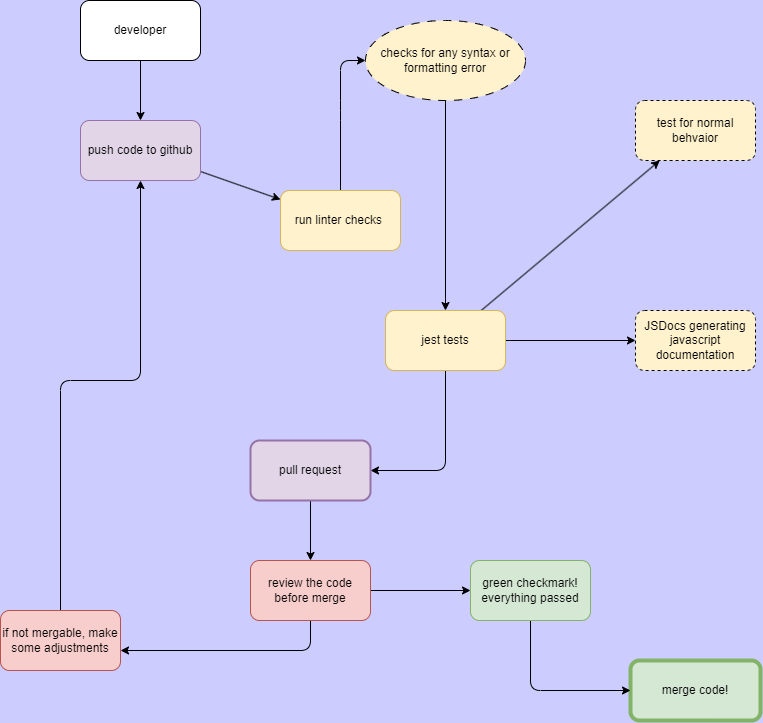

The diagram above was exported from draw.io. Its source (the exported page's mxGraphModel, read from the mxfile embedded in the PNG):
<mxGraphModel dx="1040" dy="770" grid="1" gridSize="10" guides="1" tooltips="1" connect="1" arrows="1" fold="1" page="1" pageScale="1" pageWidth="850" pageHeight="1100" background="#CCCCFF" math="0" shadow="1">
  <root>
    <mxCell id="0" />
    <mxCell id="1" parent="0" />
    <mxCell id="9" value="" style="edgeStyle=none;html=1;rounded=1;" parent="1" source="7" target="8" edge="1">
      <mxGeometry relative="1" as="geometry" />
    </mxCell>
    <mxCell id="7" value="developer" style="rounded=1;whiteSpace=wrap;html=1;" parent="1" vertex="1">
      <mxGeometry x="120" y="70" width="120" height="60" as="geometry" />
    </mxCell>
    <mxCell id="11" value="" style="edgeStyle=none;html=1;rounded=1;" parent="1" source="8" target="10" edge="1">
      <mxGeometry relative="1" as="geometry" />
    </mxCell>
    <mxCell id="8" value="push code to github" style="rounded=1;whiteSpace=wrap;html=1;fillColor=#e1d5e7;strokeColor=#9673a6;" parent="1" vertex="1">
      <mxGeometry x="120" y="190" width="120" height="60" as="geometry" />
    </mxCell>
    <mxCell id="13" value="" style="edgeStyle=none;html=1;exitX=0.5;exitY=1;exitDx=0;exitDy=0;rounded=1;" parent="1" source="18" target="12" edge="1">
      <mxGeometry relative="1" as="geometry" />
    </mxCell>
    <mxCell id="19" value="" style="edgeStyle=none;html=1;entryX=0;entryY=0.5;entryDx=0;entryDy=0;rounded=1;" parent="1" source="10" target="18" edge="1">
      <mxGeometry relative="1" as="geometry">
        <mxPoint x="380" y="130" as="targetPoint" />
        <Array as="points">
          <mxPoint x="380" y="180" />
          <mxPoint x="380" y="130" />
        </Array>
      </mxGeometry>
    </mxCell>
    <mxCell id="10" value="run linter checks&amp;nbsp;" style="rounded=1;whiteSpace=wrap;html=1;fillColor=#fff2cc;strokeColor=#d6b656;" parent="1" vertex="1">
      <mxGeometry x="320" y="260" width="120" height="60" as="geometry" />
    </mxCell>
    <mxCell id="15" value="" style="edgeStyle=none;html=1;rounded=1;" parent="1" source="12" target="14" edge="1">
      <mxGeometry relative="1" as="geometry" />
    </mxCell>
    <mxCell id="17" value="" style="edgeStyle=none;html=1;rounded=1;" parent="1" source="12" target="16" edge="1">
      <mxGeometry relative="1" as="geometry" />
    </mxCell>
    <mxCell id="41" style="edgeStyle=none;html=1;entryX=1;entryY=0.5;entryDx=0;entryDy=0;rounded=1;" parent="1" source="12" target="23" edge="1">
      <mxGeometry relative="1" as="geometry">
        <Array as="points">
          <mxPoint x="485" y="540" />
        </Array>
      </mxGeometry>
    </mxCell>
    <mxCell id="12" value="jest tests" style="whiteSpace=wrap;html=1;rounded=1;fillColor=#fff2cc;strokeColor=#d6b656;" parent="1" vertex="1">
      <mxGeometry x="425" y="380" width="120" height="60" as="geometry" />
    </mxCell>
    <mxCell id="14" value="JSDocs generating javascript documentation" style="whiteSpace=wrap;html=1;rounded=1;fillColor=#fff2cc;strokeColor=#000000;dashed=1;" parent="1" vertex="1">
      <mxGeometry x="675" y="380" width="120" height="60" as="geometry" />
    </mxCell>
    <mxCell id="16" value="test for normal behvaior" style="whiteSpace=wrap;html=1;rounded=1;fillColor=#fff2cc;strokeColor=#000000;dashed=1;" parent="1" vertex="1">
      <mxGeometry x="675" y="170" width="120" height="60" as="geometry" />
    </mxCell>
    <mxCell id="18" value="checks for any syntax or formatting error" style="ellipse;whiteSpace=wrap;html=1;rounded=1;fillColor=#fff2cc;strokeColor=#000000;dashed=1;dashPattern=8 8;" parent="1" vertex="1">
      <mxGeometry x="405" y="90" width="160" height="80" as="geometry" />
    </mxCell>
    <mxCell id="45" style="edgeStyle=none;html=1;exitX=0.5;exitY=1;exitDx=0;exitDy=0;entryX=0.5;entryY=0;entryDx=0;entryDy=0;rounded=1;" parent="1" source="23" target="44" edge="1">
      <mxGeometry relative="1" as="geometry" />
    </mxCell>
    <mxCell id="23" value="pull request" style="rounded=1;whiteSpace=wrap;html=1;fillColor=#e1d5e7;strokeColor=#9673a6;strokeWidth=2;" parent="1" vertex="1">
      <mxGeometry x="290" y="510" width="120" height="60" as="geometry" />
    </mxCell>
    <mxCell id="27" value="merge code!" style="whiteSpace=wrap;html=1;rounded=1;fillColor=#d5e8d4;strokeColor=#82b366;strokeWidth=4;" parent="1" vertex="1">
      <mxGeometry x="670" y="730" width="130" height="60" as="geometry" />
    </mxCell>
    <mxCell id="39" style="edgeStyle=none;html=1;entryX=0.5;entryY=1;entryDx=0;entryDy=0;rounded=1;" parent="1" source="37" target="8" edge="1">
      <mxGeometry relative="1" as="geometry">
        <mxPoint x="190" y="280" as="targetPoint" />
        <Array as="points">
          <mxPoint x="100" y="450" />
          <mxPoint x="180" y="450" />
        </Array>
      </mxGeometry>
    </mxCell>
    <mxCell id="37" value="if not mergable, make some adjustments" style="rounded=1;whiteSpace=wrap;html=1;fillColor=#f8cecc;strokeColor=#b85450;" parent="1" vertex="1">
      <mxGeometry x="40" y="680" width="120" height="60" as="geometry" />
    </mxCell>
    <mxCell id="43" style="edgeStyle=none;html=1;rounded=1;" parent="1" source="40" edge="1">
      <mxGeometry relative="1" as="geometry">
        <Array as="points">
          <mxPoint x="570" y="760" />
        </Array>
        <mxPoint x="670" y="760" as="targetPoint" />
      </mxGeometry>
    </mxCell>
    <mxCell id="40" value="green checkmark! everything passed" style="rounded=1;whiteSpace=wrap;html=1;fillColor=#d5e8d4;strokeColor=#82b366;" parent="1" vertex="1">
      <mxGeometry x="510" y="630" width="120" height="60" as="geometry" />
    </mxCell>
    <mxCell id="46" style="edgeStyle=none;html=1;exitX=1;exitY=0.5;exitDx=0;exitDy=0;entryX=0;entryY=0.5;entryDx=0;entryDy=0;rounded=1;" parent="1" source="44" target="40" edge="1">
      <mxGeometry relative="1" as="geometry" />
    </mxCell>
    <mxCell id="47" style="edgeStyle=none;html=1;exitX=0.5;exitY=1;exitDx=0;exitDy=0;rounded=1;" parent="1" source="44" edge="1">
      <mxGeometry relative="1" as="geometry">
        <mxPoint x="160" y="720" as="targetPoint" />
        <Array as="points">
          <mxPoint x="350" y="720" />
        </Array>
      </mxGeometry>
    </mxCell>
    <mxCell id="44" value="review the code before merge" style="rounded=1;whiteSpace=wrap;html=1;fillColor=#f8cecc;strokeColor=#b85450;" parent="1" vertex="1">
      <mxGeometry x="290" y="630" width="120" height="60" as="geometry" />
    </mxCell>
  </root>
</mxGraphModel>